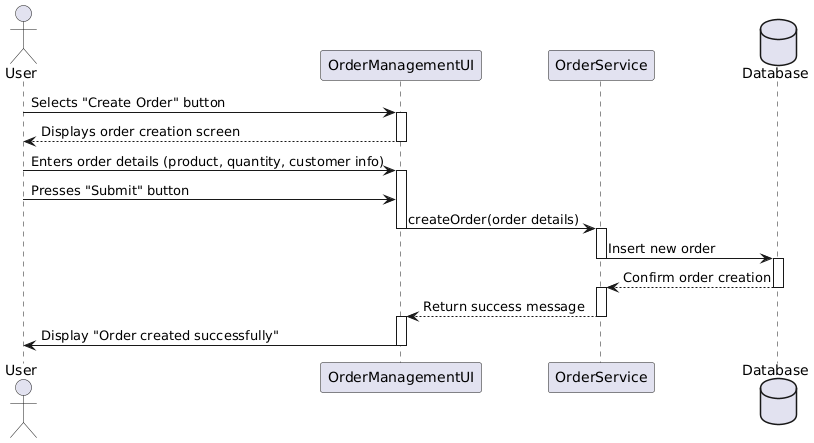

The diagram above was rendered by PlantUML. Its source (embedded in the PNG):
@startuml
actor User
participant "OrderManagementUI" as OMUI
participant "OrderService" as OS
database "Database"

User -> OMUI : Selects "Create Order" button
activate OMUI
OMUI --> User : Displays order creation screen
deactivate OMUI

User -> OMUI : Enters order details (product, quantity, customer info)
activate OMUI
User -> OMUI : Presses "Submit" button

OMUI -> OS : createOrder(order details)
deactivate OMUI
activate OS
OS -> Database : Insert new order
deactivate OS

activate Database
Database --> OS : Confirm order creation
deactivate Database

activate OS
OS --> OMUI : Return success message
deactivate OS

activate OMUI
OMUI -> User : Display "Order created successfully"
deactivate OMUI
@enduml